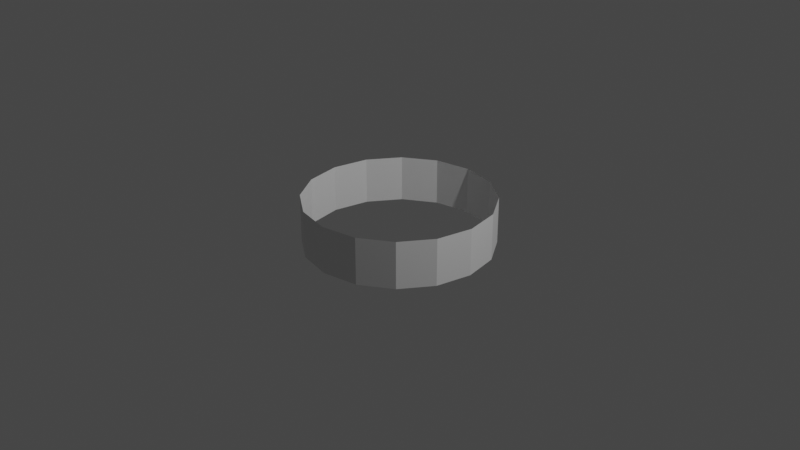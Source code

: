 # Source: loop.blend  (saved by Blender 3.6.13; exported with 4.5.12 LTS)
import bpy
from mathutils import Matrix  # noqa: F401  (used for matrix-valued properties, if any)

bpy.ops.wm.read_factory_settings(use_empty=True)
scene = bpy.context.scene
scene.name = 'Scene'

# ---- collections
col_collection = bpy.data.collections.new('Collection'); scene.collection.children.link(col_collection)

# ---- materials (node trees are filled in below, after node groups)
mat_material = bpy.data.materials.new('Material')
mat_material.alpha_threshold = 0.0
mat_material.use_transparent_shadow = False
mat_material.roughness = 0.5
mat_material.line_color = (0.0, 0.0, 0.0, 1.0)

# ---- material node trees
mat_material.use_nodes = True; mat_material.node_tree.nodes.clear()
_N = mat_material.node_tree.nodes; _L = mat_material.node_tree.links
n0 = _N.new('ShaderNodeOutputMaterial'); n0.name = 'Material Output'; n0.location = (300, 300)
n1 = _N.new('ShaderNodeBsdfPrincipled'); n1.name = 'Principled BSDF'; n1.location = (10, 300)
n1.distribution = 'GGX'
n1.subsurface_method = 'RANDOM_WALK_SKIN'
n1.inputs[3].default_value = 1.45
n1.inputs[27].default_value = (0.0, 0.0, 0.0, 1.0)
n1.inputs[28].default_value = 1.0
_L.new(n1.outputs[0], n0.inputs[0])
n0.is_active_output = True

# ---- world
world_world = bpy.data.worlds.new('World'); scene.world = world_world
world_world.use_nodes = True; world_world.node_tree.nodes.clear()
_N = world_world.node_tree.nodes; _L = world_world.node_tree.links
n0 = _N.new('ShaderNodeOutputWorld'); n0.name = 'World Output'; n0.location = (300, 300)
n1 = _N.new('ShaderNodeBackground'); n1.name = 'Background'; n1.location = (10, 300)
n1.inputs[0].default_value = (0.05088, 0.05088, 0.05088, 1.0)
_L.new(n1.outputs[0], n0.inputs[0])
n0.is_active_output = True
world_world.color = (0.05088, 0.05088, 0.05088)
world_world.use_sun_shadow = False
world_world.sun_shadow_jitter_overblur = 0.0

# ---- cameras
cam_camera = bpy.data.cameras.new('Camera')
cam_camera.clip_end = 100.0
cam_camera.ortho_scale = 7.314

# ---- lights
light_light = bpy.data.lights.new('Light', 'POINT')
light_light.transmission_factor = 0.0
light_light.energy = 1000.0
light_light.shadow_soft_size = 0.1
light_light.shadow_maximum_resolution = 0.006
light_light.use_absolute_resolution = True

# ---- meshes
me_circle = bpy.data.meshes.new('Circle')
me_circle.from_pydata([(0.0, 1.0, -0.25), (-0.3827, 0.9239, -0.25), (-0.7071, 0.7071, -0.25), (-0.9239, 0.3827, -0.25), (-1.0, 0.0, -0.25), (-0.9239, -0.3827, -0.25), (-0.7071, -0.7071, -0.25), (-0.3827, -0.9239, -0.25), (0.0, -1.0, -0.25), (0.3827, -0.9239, -0.25), (0.7071, -0.7071, -0.25), (0.9239, -0.3827, -0.25), (1.0, 0.0, -0.25), (0.9239, 0.3827, -0.25), (0.7071, 0.7071, -0.25), (0.3827, 0.9239, -0.25), (0.0, 1.0, 0.25), (-0.3827, 0.9239, 0.25), (-0.7071, 0.7071, 0.25), (-0.9239, 0.3827, 0.25), (-1.0, 0.0, 0.25), (-0.9239, -0.3827, 0.25), (-0.7071, -0.7071, 0.25), (-0.3827, -0.9239, 0.25), (0.0, -1.0, 0.25), (0.3827, -0.9239, 0.25), (0.7071, -0.7071, 0.25), (0.9239, -0.3827, 0.25), (1.0, 0.0, 0.25), (0.9239, 0.3827, 0.25), (0.7071, 0.7071, 0.25), (0.3827, 0.9239, 0.25)], [], [(14, 30, 29, 13), (7, 23, 22, 6), (15, 31, 30, 14), (8, 24, 23, 7), (1, 17, 16, 0), (0, 16, 31, 15), (9, 25, 24, 8), (2, 18, 17, 1), (10, 26, 25, 9), (3, 19, 18, 2), (11, 27, 26, 10), (4, 20, 19, 3), (12, 28, 27, 11), (5, 21, 20, 4), (13, 29, 28, 12), (6, 22, 21, 5)])
_uv = me_circle.uv_layers.new(name='UVMap')
_uv.uv.foreach_set('vector', [0.0, 0.0, 0.0, 0.0, 0.0, 0.0, 0.0, 0.0, 0.0, 0.0, 0.0, 0.0, 0.0, 0.0, 0.0, 0.0, 0.0, 0.0, 0.0, 0.0, 0.0, 0.0, 0.0, 0.0, 0.0, 0.0, 0.0, 0.0, 0.0, 0.0, 0.0, 0.0, 0.0, 0.0, 0.0, 0.0, 0.0, 0.0, 0.0, 0.0, 0.0, 0.0, 0.0, 0.0, 0.0, 0.0, 0.0, 0.0, 0.0, 0.0, 0.0, 0.0, 0.0, 0.0, 0.0, 0.0, 0.0, 0.0, 0.0, 0.0, 0.0, 0.0, 0.0, 0.0, 0.0, 0.0, 0.0, 0.0, 0.0, 0.0, 0.0, 0.0, 0.0, 0.0, 0.0, 0.0, 0.0, 0.0, 0.0, 0.0, 0.0, 0.0, 0.0, 0.0, 0.0, 0.0, 0.0, 0.0, 0.0, 0.0, 0.0, 0.0, 0.0, 0.0, 0.0, 0.0, 0.0, 0.0, 0.0, 0.0, 0.0, 0.0, 0.0, 0.0, 0.0, 0.0, 0.0, 0.0, 0.0, 0.0, 0.0, 0.0, 0.0, 0.0, 0.0, 0.0, 0.0, 0.0, 0.0, 0.0, 0.0, 0.0, 0.0, 0.0, 0.0, 0.0, 0.0, 0.0])
me_circle.materials.append(mat_material)
me_circle.update()

# ---- objects
ob_light = bpy.data.objects.new('Light', light_light)
ob_camera = bpy.data.objects.new('Camera', cam_camera)
ob_circle = bpy.data.objects.new('Circle', me_circle)

# ---- transforms, parenting, visibility, modifiers, constraints
ob_light.location = (4.076, 1.005, 5.904)
ob_light.rotation_euler = (0.6503, 0.05522, 1.866)
ob_light.lock_rotations_4d = False
ob_light.empty_display_type = 'ARROWS'
ob_light.color = (0.0, 0.0, 0.0, 0.0)
ob_light.lineart.crease_threshold = 0.0
ob_camera.location = (7.359, -6.926, 4.958)
ob_camera.rotation_euler = (1.109, 0.0, 0.8149)
ob_camera.lock_rotations_4d = False
ob_camera.empty_display_type = 'ARROWS'
ob_camera.color = (0.0, 0.0, 0.0, 0.0)
ob_camera.display_type = 'WIRE'
ob_camera.lineart.crease_threshold = 0.0
ob_circle.location = (0.0, 0.0, 0.0)

# ---- collection membership
col_collection.objects.link(ob_light)
col_collection.objects.link(ob_camera)
col_collection.objects.link(ob_circle)

# ---- scene / render settings (as saved in the file)
scene.camera = ob_camera
scene.frame_start = 1; scene.frame_end = 250; scene.frame_set(1)
scene.render.engine = 'BLENDER_EEVEE_NEXT'
scene.cycles.sampling_pattern = 'TABULATED_SOBOL'
scene.view_settings.view_transform = 'Filmic'
bpy.context.view_layer.update()

